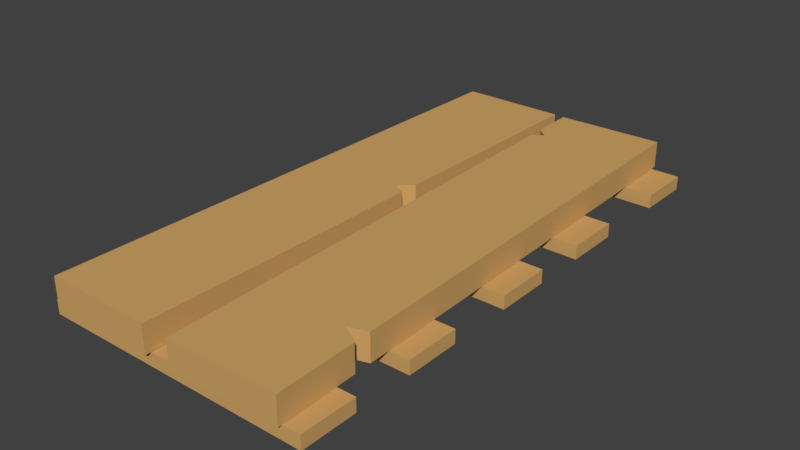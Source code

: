 # Source: WallHalfVertical.blend  (saved by Blender 2.91.10; exported with 4.5.12 LTS)
import bpy
from mathutils import Matrix  # noqa: F401  (used for matrix-valued properties, if any)

bpy.ops.wm.read_factory_settings(use_empty=True)
scene = bpy.context.scene
scene.name = 'Scene'

# ---- collections
col_collection_1 = bpy.data.collections.new('Collection 1'); scene.collection.children.link(col_collection_1)

# ---- materials (node trees are filled in below, after node groups)
mat_floor = bpy.data.materials.new('Floor')
mat_floor.alpha_threshold = 0.0
mat_floor.use_transparent_shadow = False
mat_floor.diffuse_color = (0.6383, 0.3792, 0.136, 1.0)
mat_floor.roughness = 0.5

# ---- material node trees

# ---- world
world_world = bpy.data.worlds.new('World'); scene.world = world_world
world_world.color = (0.05088, 0.05088, 0.05088)
world_world.use_sun_shadow = False
world_world.sun_shadow_jitter_overblur = 0.0
world_world.cycles.sampling_method = 'MANUAL'

# ---- meshes
me_cube = bpy.data.meshes.new('Cube')
me_cube.from_pydata([(-0.06522, -0.0223, 0.05113), (-0.06522, -0.0223, 0.1511), (-0.4652, -0.01843, 0.05113), (-0.4652, -0.01843, 0.1511), (-0.0459, 1.978, 0.05113), (-0.0459, 1.978, 0.1511), (-0.4459, 1.981, 0.05113), (-0.4459, 1.981, 0.1511), (0.4382, -0.01564, 0.05113), (0.4382, -0.01564, 0.1511), (0.03828, -0.02467, 0.05113), (0.03828, -0.02467, 0.1511), (0.393, 1.984, 0.05113), (0.393, 1.984, 0.1511), (-0.006894, 1.975, 0.05113), (-0.006894, 1.975, 0.1511), (-0.4541, 1.131, 0.05113), (-0.4548, 1.06, 0.05113), (-0.4548, 1.06, 0.1511), (-0.4541, 1.131, 0.1511), (-0.0548, 1.056, 0.05113), (-0.05412, 1.127, 0.05113), (-0.05412, 1.127, 0.1511), (-0.0548, 1.056, 0.1511), (-0.4544, 1.096, 0.05113), (-0.4544, 1.096, 0.1511), (-0.1052, 1.087, 0.05113), (-0.1052, 1.087, 0.1511), (0.03024, 0.3312, 0.05113), (0.03166, 0.2683, 0.05113), (0.03166, 0.2683, 0.1511), (0.03024, 0.3312, 0.1511), (0.4316, 0.2773, 0.05113), (0.4301, 0.3403, 0.05113), (0.4301, 0.3403, 0.1511), (0.4316, 0.2773, 0.1511), (0.03074, 0.3089, 0.05113), (0.03074, 0.3089, 0.1511), (0.3595, 0.318, 0.05113), (0.3595, 0.318, 0.1511), (-0.001634, 1.742, 0.1511), (-0.003131, 1.808, 0.1511), (0.3983, 1.751, 0.05113), (0.3968, 1.817, 0.05113), (-0.003131, 1.808, 0.05113), (-0.001634, 1.742, 0.05113), (0.3968, 1.817, 0.1511), (0.3983, 1.751, 0.1511), (0.03803, 1.775, 0.1511), (0.3975, 1.784, 0.05113), (0.03803, 1.775, 0.05113), (0.3975, 1.784, 0.1511), (0.5, 1.759, 0.0), (0.5, 1.759, 0.05), (0.5, 1.963, 0.0), (0.5, 1.963, 0.05), (0.5, 1.269, 0.0), (0.5, 1.269, 0.05), (0.5, 1.473, 0.0), (0.5, 1.473, 0.05), (0.5, 0.8652, 0.0), (0.5, 0.8652, 0.05), (0.5, 1.069, 0.0), (0.5, 1.069, 0.05), (0.5, 0.4205, 0.0), (0.5, 0.4205, 0.05), (0.5, 0.6243, 0.0), (0.5, 0.6243, 0.05), (0.5, 0.0, 0.0), (0.5, 0.0, 0.05), (0.5, 0.2038, 0.0), (0.5, 0.2038, 0.05), (-0.5, 1.759, 0.0), (-0.5, 1.759, 0.05), (-0.5, 1.963, 0.0), (-0.5, 1.963, 0.05), (-0.5, 1.269, 0.0), (-0.5, 1.269, 0.05), (-0.5, 1.473, 0.0), (-0.5, 1.473, 0.05), (-0.5, 0.8652, 0.0), (-0.5, 0.8652, 0.05), (-0.5, 1.069, 0.0), (-0.5, 1.069, 0.05), (-0.5, 0.4205, 0.0), (-0.5, 0.4205, 0.05), (-0.5, 0.6243, 0.0), (-0.5, 0.6243, 0.05), (-0.5, 0.0, 0.0), (-0.5, 0.0, 0.05), (-0.5, 0.2038, 0.0), (-0.5, 0.2038, 0.05)], [], [(0, 1, 3, 2), (16, 19, 7, 6), (6, 7, 5, 4), (20, 23, 1, 0), (16, 6, 4, 21), (18, 3, 1, 23), (8, 9, 11, 10), (44, 41, 15, 14), (14, 15, 13, 12), (32, 35, 9, 8), (44, 14, 12, 43), (30, 11, 9, 35), (7, 19, 22, 5), (25, 18, 23, 27), (2, 17, 20, 0), (24, 16, 21, 26), (4, 5, 22, 21), (26, 27, 23, 20), (2, 3, 18, 17), (24, 25, 19, 16), (17, 18, 25, 24), (21, 22, 27, 26), (17, 24, 26, 20), (19, 25, 27, 22), (40, 31, 34, 47), (37, 30, 35, 39), (10, 29, 32, 8), (36, 28, 33, 38), (42, 47, 34, 33), (38, 39, 35, 32), (10, 11, 30, 29), (36, 37, 31, 28), (29, 30, 37, 36), (33, 34, 39, 38), (29, 36, 38, 32), (31, 37, 39, 34), (12, 13, 46, 43), (49, 51, 47, 42), (15, 41, 46, 13), (48, 40, 47, 51), (28, 45, 42, 33), (50, 44, 43, 49), (28, 31, 40, 45), (50, 48, 41, 44), (45, 40, 48, 50), (45, 50, 49, 42), (41, 48, 51, 46), (43, 46, 51, 49), (74, 75, 55, 54), (54, 55, 53, 52), (72, 74, 54, 52), (75, 73, 53, 55), (78, 79, 59, 58), (58, 59, 57, 56), (76, 78, 58, 56), (79, 77, 57, 59), (82, 83, 63, 62), (62, 63, 61, 60), (80, 82, 62, 60), (83, 81, 61, 63), (86, 87, 67, 66), (66, 67, 65, 64), (84, 86, 66, 64), (87, 85, 65, 67), (90, 91, 71, 70), (70, 71, 69, 68), (88, 90, 70, 68), (91, 89, 69, 71), (52, 53, 73, 72), (56, 57, 77, 76), (60, 61, 81, 80), (89, 91, 90, 88), (85, 87, 86, 84), (64, 65, 85, 84), (81, 83, 82, 80), (77, 79, 78, 76), (73, 75, 74, 72), (68, 69, 89, 88)])
me_cube.materials.append(mat_floor)
me_cube.use_remesh_preserve_volume = False
me_cube.use_remesh_preserve_attributes = False
me_cube.use_mirror_vertex_groups = False
me_cube.update()

# ---- objects
ob_door = bpy.data.objects.new('Door', me_cube)

# ---- transforms, parenting, visibility, modifiers, constraints
ob_door.location = (0.5, 0.02041, -0.07557)
ob_door.lineart.crease_threshold = 0.0

# ---- collection membership
col_collection_1.objects.link(ob_door)

# ---- scene / render settings (as saved in the file)
scene.frame_start = 1; scene.frame_end = 250; scene.frame_set(1)
scene.render.engine = 'BLENDER_EEVEE_NEXT'
scene.render.resolution_percentage = 50
scene.render.dither_intensity = 0.0
scene.cycles.use_denoising = False
scene.cycles.samples = 128
scene.cycles.sampling_pattern = 'TABULATED_SOBOL'
scene.cycles.use_adaptive_sampling = False
scene.cycles.use_light_tree = False
scene.cycles.blur_glossy = 0.0
scene.cycles.sample_clamp_indirect = 0.0
scene.view_settings.view_transform = 'Standard'
bpy.context.view_layer.update()

# ---- added for rendering (the .blend has no active camera and no usable light): camera, sun
cam_auto = bpy.data.cameras.new('AutoCamera')
cam_auto.lens = 50.0
cam_auto.sensor_width = 36.0
cam_auto.clip_end = 1000.0
ob_auto_camera = bpy.data.objects.new('AutoCamera', cam_auto)
scene.collection.objects.link(ob_auto_camera)
ob_auto_camera.location = (2.58063, -1.49675, 1.6645)
ob_auto_camera.rotation_euler = (1.09748, -7.21219e-08, 0.694738)
scene.camera = ob_auto_camera
light_auto_sun = bpy.data.lights.new('AutoSun', 'SUN')
light_auto_sun.energy = 3.0
light_auto_sun.angle = 0.0523599
ob_auto_sun = bpy.data.objects.new('AutoSun', light_auto_sun)
scene.collection.objects.link(ob_auto_sun)
ob_auto_sun.rotation_euler = (0.872665, 0.174533, 0.523599)
bpy.context.view_layer.update()
